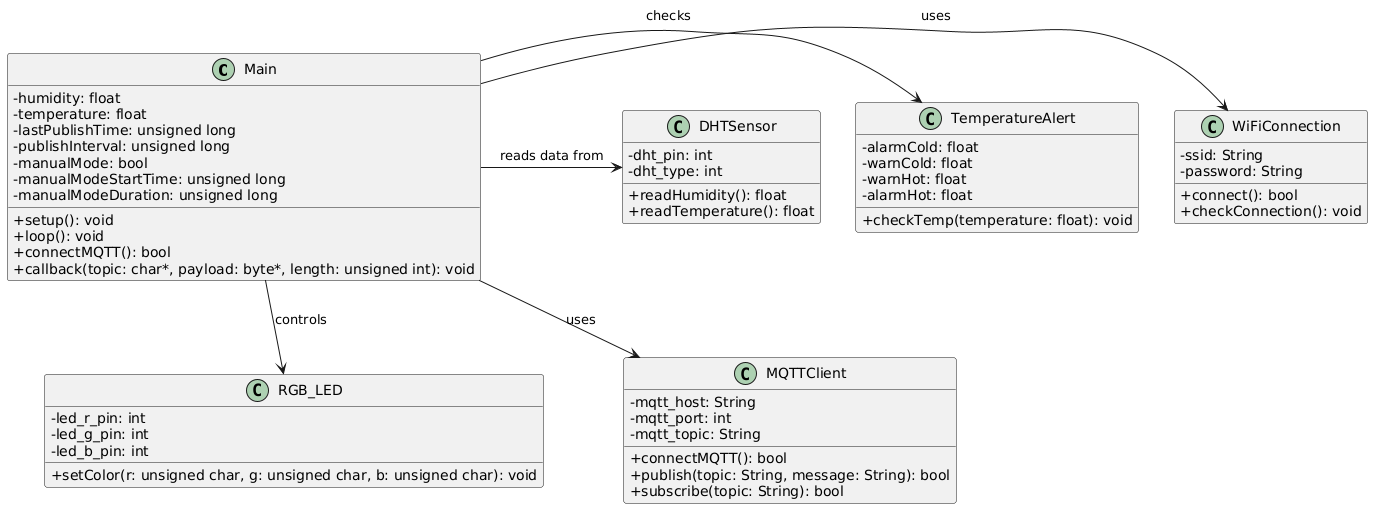

The diagram above was rendered by PlantUML. Its source (embedded in the PNG):
@startuml
!define abstract class
!define interface class

skinparam classAttributeIconSize 0

class Main {
    - humidity: float
    - temperature: float
    - lastPublishTime: unsigned long
    - publishInterval: unsigned long
    - manualMode: bool
    - manualModeStartTime: unsigned long
    - manualModeDuration: unsigned long
    + setup(): void
    + loop(): void
    + connectMQTT(): bool
    + callback(topic: char*, payload: byte*, length: unsigned int): void
}

class WiFiConnection {
    - ssid: String
    - password: String
    + connect(): bool
    + checkConnection(): void
}

class MQTTClient {
    - mqtt_host: String
    - mqtt_port: int
    - mqtt_topic: String
    + connectMQTT(): bool
    + publish(topic: String, message: String): bool
    + subscribe(topic: String): bool
}

class DHTSensor {
    - dht_pin: int
    - dht_type: int
    + readHumidity(): float
    + readTemperature(): float
}

class RGB_LED {
    - led_r_pin: int
    - led_g_pin: int
    - led_b_pin: int
    + setColor(r: unsigned char, g: unsigned char, b: unsigned char): void
}

class TemperatureAlert {
    - alarmCold: float
    - warnCold: float
    - warnHot: float
    - alarmHot: float
    + checkTemp(temperature: float): void
}

Main -> WiFiConnection : "uses"
Main -> MQTTClient : "uses"
Main -> DHTSensor : "reads data from"
Main -> RGB_LED : "controls"
Main -> TemperatureAlert : "checks"

WiFiConnection -[hidden]-> MQTTClient
DHTSensor -[hidden]-> RGB_LED
@enduml